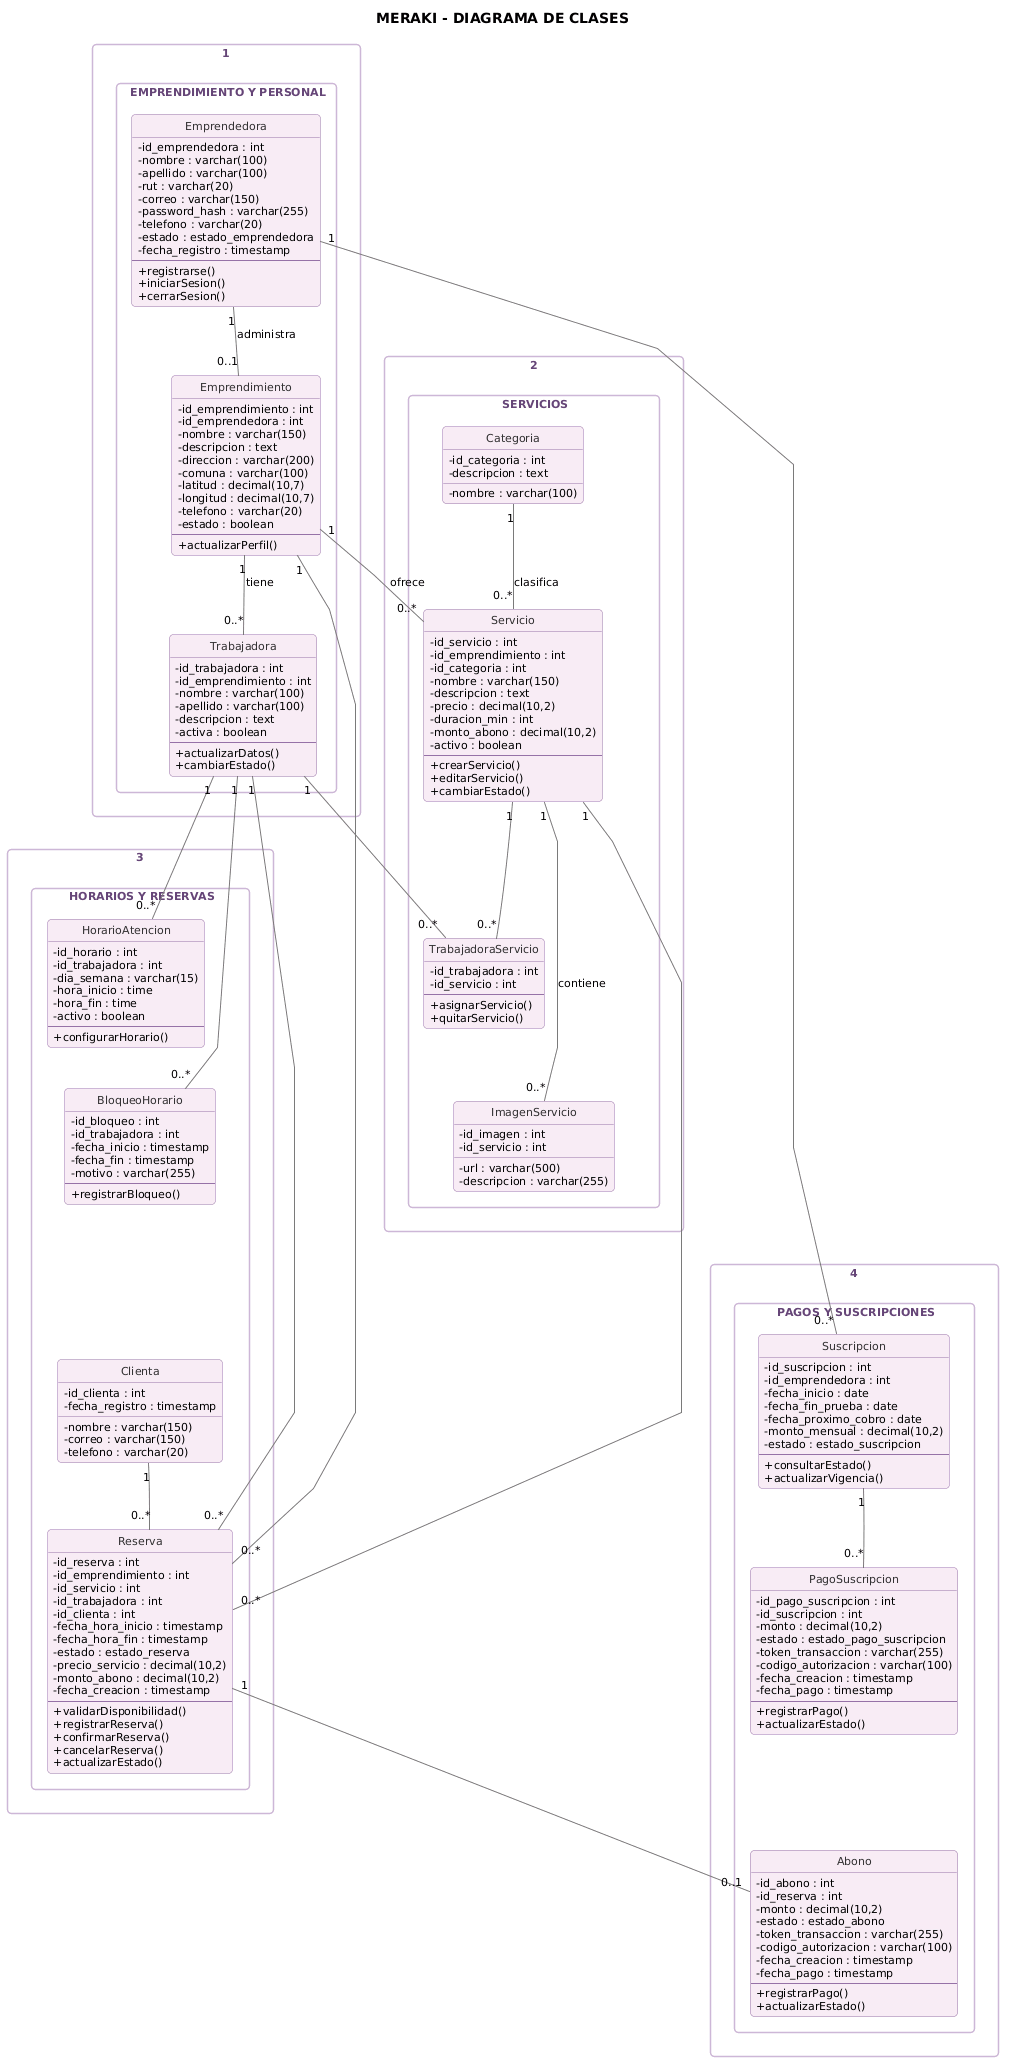

The diagram above was rendered by PlantUML. Its source (embedded in the PNG):
@startuml
title MERAKI - DIAGRAMA DE CLASES

top to bottom direction

skinparam backgroundColor white
skinparam shadowing false
skinparam linetype polyline
skinparam classAttributeIconSize 0
skinparam defaultFontName Arial
skinparam defaultFontSize 11
skinparam nodesep 25
skinparam ranksep 40
skinparam packageStyle rectangle
skinparam roundcorner 8

skinparam class {
  BackgroundColor #F8ECF5
  BorderColor #9672A7
  FontColor #303030
  ArrowColor #7A7A7A
}

skinparam package {
  BackgroundColor #FFFFFF
  BorderColor #CDB7D7
  FontColor #654577
}

hide circle

' ==========================================
' 1. EMPRENDIMIENTO Y PERSONAL
' ==========================================

package "1. EMPRENDIMIENTO Y PERSONAL" {

class Emprendedora {
  - id_emprendedora : int
  - nombre : varchar(100)
  - apellido : varchar(100)
  - rut : varchar(20)
  - correo : varchar(150)
  - password_hash : varchar(255)
  - telefono : varchar(20)
  - estado : estado_emprendedora
  - fecha_registro : timestamp
  --
  + registrarse()
  + iniciarSesion()
  + cerrarSesion()
}

class Emprendimiento {
  - id_emprendimiento : int
  - id_emprendedora : int
  - nombre : varchar(150)
  - descripcion : text
  - direccion : varchar(200)
  - comuna : varchar(100)
  - latitud : decimal(10,7)
  - longitud : decimal(10,7)
  - telefono : varchar(20)
  - estado : boolean
  --
  + actualizarPerfil()
}

class Trabajadora {
  - id_trabajadora : int
  - id_emprendimiento : int
  - nombre : varchar(100)
  - apellido : varchar(100)
  - descripcion : text
  - activa : boolean
  --
  + actualizarDatos()
  + cambiarEstado()
}

Emprendedora -[hidden]down- Emprendimiento
Emprendimiento -[hidden]down- Trabajadora

}

' ==========================================
' 2. SERVICIOS
' ==========================================

package "2. SERVICIOS" {

class Categoria {
  - id_categoria : int
  - nombre : varchar(100)
  - descripcion : text
}

class Servicio {
  - id_servicio : int
  - id_emprendimiento : int
  - id_categoria : int
  - nombre : varchar(150)
  - descripcion : text
  - precio : decimal(10,2)
  - duracion_min : int
  - monto_abono : decimal(10,2)
  - activo : boolean
  --
  + crearServicio()
  + editarServicio()
  + cambiarEstado()
}

class TrabajadoraServicio {
  - id_trabajadora : int
  - id_servicio : int
  --
  + asignarServicio()
  + quitarServicio()
}

class ImagenServicio {
  - id_imagen : int
  - id_servicio : int
  - url : varchar(500)
  - descripcion : varchar(255)
}

Categoria -[hidden]down- Servicio
Servicio -[hidden]down- TrabajadoraServicio
TrabajadoraServicio -[hidden]down- ImagenServicio

}

' ==========================================
' 3. HORARIOS Y RESERVAS
' ==========================================

package "3. HORARIOS Y RESERVAS" {

class HorarioAtencion {
  - id_horario : int
  - id_trabajadora : int
  - dia_semana : varchar(15)
  - hora_inicio : time
  - hora_fin : time
  - activo : boolean
  --
  + configurarHorario()
}

class BloqueoHorario {
  - id_bloqueo : int
  - id_trabajadora : int
  - fecha_inicio : timestamp
  - fecha_fin : timestamp
  - motivo : varchar(255)
  --
  + registrarBloqueo()
}

class Clienta {
  - id_clienta : int
  - nombre : varchar(150)
  - correo : varchar(150)
  - telefono : varchar(20)
  - fecha_registro : timestamp
}

class Reserva {
  - id_reserva : int
  - id_emprendimiento : int
  - id_servicio : int
  - id_trabajadora : int
  - id_clienta : int
  - fecha_hora_inicio : timestamp
  - fecha_hora_fin : timestamp
  - estado : estado_reserva
  - precio_servicio : decimal(10,2)
  - monto_abono : decimal(10,2)
  - fecha_creacion : timestamp
  --
  + validarDisponibilidad()
  + registrarReserva()
  + confirmarReserva()
  + cancelarReserva()
  + actualizarEstado()
}

HorarioAtencion -[hidden]down- BloqueoHorario
BloqueoHorario -[hidden]down- Clienta
Clienta -[hidden]down- Reserva

}

' ==========================================
' 4. PAGOS Y SUSCRIPCIONES
' ==========================================

package "4. PAGOS Y SUSCRIPCIONES" {

class Suscripcion {
  - id_suscripcion : int
  - id_emprendedora : int
  - fecha_inicio : date
  - fecha_fin_prueba : date
  - fecha_proximo_cobro : date
  - monto_mensual : decimal(10,2)
  - estado : estado_suscripcion
  --
  + consultarEstado()
  + actualizarVigencia()
}

class PagoSuscripcion {
  - id_pago_suscripcion : int
  - id_suscripcion : int
  - monto : decimal(10,2)
  - estado : estado_pago_suscripcion
  - token_transaccion : varchar(255)
  - codigo_autorizacion : varchar(100)
  - fecha_creacion : timestamp
  - fecha_pago : timestamp
  --
  + registrarPago()
  + actualizarEstado()
}

class Abono {
  - id_abono : int
  - id_reserva : int
  - monto : decimal(10,2)
  - estado : estado_abono
  - token_transaccion : varchar(255)
  - codigo_autorizacion : varchar(100)
  - fecha_creacion : timestamp
  - fecha_pago : timestamp
  --
  + registrarPago()
  + actualizarEstado()
}

Suscripcion -[hidden]down- PagoSuscripcion
PagoSuscripcion -[hidden]down- Abono

}

' ==========================================
' RELACIONES ENTRE LAS 14 CLASES
' ==========================================

Emprendedora "1" -- "0..1" Emprendimiento : administra
Emprendimiento "1" -- "0..*" Trabajadora : tiene

Emprendimiento "1" -- "0..*" Servicio : ofrece
Categoria "1" -- "0..*" Servicio : clasifica
Servicio "1" -- "0..*" ImagenServicio : contiene

Trabajadora "1" -- "0..*" TrabajadoraServicio
Servicio "1" -- "0..*" TrabajadoraServicio

Trabajadora "1" -- "0..*" HorarioAtencion
Trabajadora "1" -- "0..*" BloqueoHorario

Emprendimiento "1" -- "0..*" Reserva
Servicio "1" -- "0..*" Reserva
Trabajadora "1" -- "0..*" Reserva
Clienta "1" -- "0..*" Reserva

Reserva "1" -- "0..1" Abono

Emprendedora "1" -- "0..*" Suscripcion
Suscripcion "1" -- "0..*" PagoSuscripcion
@enduml